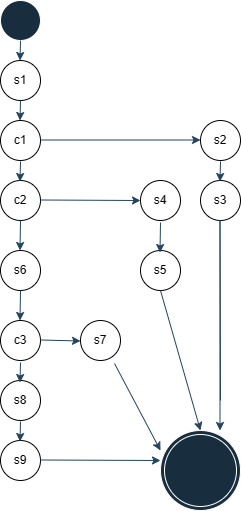

The diagram above was exported from draw.io. Its source (the exported page's mxGraphModel, read from the mxfile embedded in the PNG):
<mxGraphModel dx="1112" dy="447" grid="1" gridSize="10" guides="1" tooltips="1" connect="1" arrows="1" fold="1" page="1" pageScale="1" pageWidth="850" pageHeight="1100" math="0" shadow="0">
  <root>
    <mxCell id="0" />
    <mxCell id="1" parent="0" />
    <mxCell id="Q5xH8hLN77hMh0AqNLks-1" value="" style="ellipse;whiteSpace=wrap;html=1;aspect=fixed;labelBackgroundColor=none;fillColor=#182E3E;strokeColor=#FFFFFF;fontColor=#FFFFFF;" vertex="1" parent="1">
      <mxGeometry x="120" y="40" width="40" height="40" as="geometry" />
    </mxCell>
    <mxCell id="Q5xH8hLN77hMh0AqNLks-2" value="s1" style="ellipse;whiteSpace=wrap;html=1;aspect=fixed;" vertex="1" parent="1">
      <mxGeometry x="120" y="100" width="40" height="40" as="geometry" />
    </mxCell>
    <mxCell id="Q5xH8hLN77hMh0AqNLks-3" value="c1" style="ellipse;whiteSpace=wrap;html=1;aspect=fixed;" vertex="1" parent="1">
      <mxGeometry x="120" y="160" width="40" height="40" as="geometry" />
    </mxCell>
    <mxCell id="Q5xH8hLN77hMh0AqNLks-4" value="c2" style="ellipse;whiteSpace=wrap;html=1;aspect=fixed;" vertex="1" parent="1">
      <mxGeometry x="120" y="220" width="40" height="40" as="geometry" />
    </mxCell>
    <mxCell id="Q5xH8hLN77hMh0AqNLks-5" value="s2" style="ellipse;whiteSpace=wrap;html=1;aspect=fixed;" vertex="1" parent="1">
      <mxGeometry x="320" y="160" width="40" height="40" as="geometry" />
    </mxCell>
    <mxCell id="Q5xH8hLN77hMh0AqNLks-6" value="s3" style="ellipse;whiteSpace=wrap;html=1;aspect=fixed;" vertex="1" parent="1">
      <mxGeometry x="320" y="220" width="40" height="40" as="geometry" />
    </mxCell>
    <mxCell id="Q5xH8hLN77hMh0AqNLks-7" value="s4" style="ellipse;whiteSpace=wrap;html=1;aspect=fixed;" vertex="1" parent="1">
      <mxGeometry x="260" y="220" width="40" height="40" as="geometry" />
    </mxCell>
    <mxCell id="Q5xH8hLN77hMh0AqNLks-8" value="s5" style="ellipse;whiteSpace=wrap;html=1;aspect=fixed;" vertex="1" parent="1">
      <mxGeometry x="260" y="290" width="40" height="40" as="geometry" />
    </mxCell>
    <mxCell id="Q5xH8hLN77hMh0AqNLks-9" value="s6" style="ellipse;whiteSpace=wrap;html=1;aspect=fixed;" vertex="1" parent="1">
      <mxGeometry x="120" y="290" width="40" height="40" as="geometry" />
    </mxCell>
    <mxCell id="Q5xH8hLN77hMh0AqNLks-10" value="c3" style="ellipse;whiteSpace=wrap;html=1;aspect=fixed;" vertex="1" parent="1">
      <mxGeometry x="120" y="360" width="40" height="40" as="geometry" />
    </mxCell>
    <mxCell id="Q5xH8hLN77hMh0AqNLks-11" value="s7" style="ellipse;whiteSpace=wrap;html=1;aspect=fixed;" vertex="1" parent="1">
      <mxGeometry x="200" y="360" width="40" height="40" as="geometry" />
    </mxCell>
    <mxCell id="Q5xH8hLN77hMh0AqNLks-12" value="s8" style="ellipse;whiteSpace=wrap;html=1;aspect=fixed;" vertex="1" parent="1">
      <mxGeometry x="120" y="420" width="40" height="40" as="geometry" />
    </mxCell>
    <mxCell id="Q5xH8hLN77hMh0AqNLks-13" value="s9" style="ellipse;whiteSpace=wrap;html=1;aspect=fixed;" vertex="1" parent="1">
      <mxGeometry x="120" y="480" width="40" height="40" as="geometry" />
    </mxCell>
    <mxCell id="Q5xH8hLN77hMh0AqNLks-14" value="" style="ellipse;shape=doubleEllipse;whiteSpace=wrap;html=1;aspect=fixed;strokeColor=#FFFFFF;fontColor=#FFFFFF;fillColor=#182E3E;" vertex="1" parent="1">
      <mxGeometry x="280" y="470" width="80" height="80" as="geometry" />
    </mxCell>
    <mxCell id="Q5xH8hLN77hMh0AqNLks-15" value="" style="endArrow=classic;html=1;rounded=0;strokeColor=#23445D;" edge="1" parent="1">
      <mxGeometry width="50" height="50" relative="1" as="geometry">
        <mxPoint x="140" y="80" as="sourcePoint" />
        <mxPoint x="139.5" y="100" as="targetPoint" />
      </mxGeometry>
    </mxCell>
    <mxCell id="Q5xH8hLN77hMh0AqNLks-16" value="" style="endArrow=classic;html=1;rounded=0;strokeColor=#23445D;" edge="1" parent="1">
      <mxGeometry width="50" height="50" relative="1" as="geometry">
        <mxPoint x="140" y="140" as="sourcePoint" />
        <mxPoint x="139.5" y="160" as="targetPoint" />
      </mxGeometry>
    </mxCell>
    <mxCell id="Q5xH8hLN77hMh0AqNLks-18" value="" style="endArrow=classic;html=1;rounded=0;strokeColor=#23445D;" edge="1" parent="1">
      <mxGeometry width="50" height="50" relative="1" as="geometry">
        <mxPoint x="140" y="201" as="sourcePoint" />
        <mxPoint x="139.5" y="221" as="targetPoint" />
      </mxGeometry>
    </mxCell>
    <mxCell id="Q5xH8hLN77hMh0AqNLks-19" value="" style="endArrow=classic;html=1;rounded=0;strokeColor=#23445D;exitX=0.5;exitY=1;exitDx=0;exitDy=0;" edge="1" parent="1" source="Q5xH8hLN77hMh0AqNLks-4">
      <mxGeometry width="50" height="50" relative="1" as="geometry">
        <mxPoint x="140" y="270" as="sourcePoint" />
        <mxPoint x="139.5" y="290" as="targetPoint" />
      </mxGeometry>
    </mxCell>
    <mxCell id="Q5xH8hLN77hMh0AqNLks-20" value="" style="endArrow=classic;html=1;rounded=0;strokeColor=#23445D;exitX=0.5;exitY=1;exitDx=0;exitDy=0;" edge="1" parent="1" source="Q5xH8hLN77hMh0AqNLks-9">
      <mxGeometry width="50" height="50" relative="1" as="geometry">
        <mxPoint x="140" y="340" as="sourcePoint" />
        <mxPoint x="139.5" y="360" as="targetPoint" />
      </mxGeometry>
    </mxCell>
    <mxCell id="Q5xH8hLN77hMh0AqNLks-21" value="" style="endArrow=classic;html=1;rounded=0;strokeColor=#23445D;" edge="1" parent="1">
      <mxGeometry width="50" height="50" relative="1" as="geometry">
        <mxPoint x="140" y="402" as="sourcePoint" />
        <mxPoint x="139.5" y="422" as="targetPoint" />
      </mxGeometry>
    </mxCell>
    <mxCell id="Q5xH8hLN77hMh0AqNLks-22" value="" style="endArrow=classic;html=1;rounded=0;strokeColor=#23445D;" edge="1" parent="1">
      <mxGeometry width="50" height="50" relative="1" as="geometry">
        <mxPoint x="140" y="461" as="sourcePoint" />
        <mxPoint x="139.5" y="481" as="targetPoint" />
      </mxGeometry>
    </mxCell>
    <mxCell id="Q5xH8hLN77hMh0AqNLks-23" value="" style="endArrow=classic;html=1;rounded=0;strokeColor=#23445D;" edge="1" parent="1">
      <mxGeometry width="50" height="50" relative="1" as="geometry">
        <mxPoint x="160" y="179.5" as="sourcePoint" />
        <mxPoint x="320" y="179.5" as="targetPoint" />
      </mxGeometry>
    </mxCell>
    <mxCell id="Q5xH8hLN77hMh0AqNLks-24" value="" style="endArrow=classic;html=1;rounded=0;strokeColor=#23445D;" edge="1" parent="1">
      <mxGeometry width="50" height="50" relative="1" as="geometry">
        <mxPoint x="160" y="239.5" as="sourcePoint" />
        <mxPoint x="260" y="240" as="targetPoint" />
      </mxGeometry>
    </mxCell>
    <mxCell id="Q5xH8hLN77hMh0AqNLks-25" value="" style="endArrow=classic;html=1;rounded=0;strokeColor=#23445D;" edge="1" parent="1">
      <mxGeometry width="50" height="50" relative="1" as="geometry">
        <mxPoint x="160" y="379.5" as="sourcePoint" />
        <mxPoint x="200" y="380.5" as="targetPoint" />
      </mxGeometry>
    </mxCell>
    <mxCell id="Q5xH8hLN77hMh0AqNLks-26" value="" style="endArrow=classic;html=1;rounded=0;strokeColor=#23445D;" edge="1" parent="1">
      <mxGeometry width="50" height="50" relative="1" as="geometry">
        <mxPoint x="340" y="201" as="sourcePoint" />
        <mxPoint x="339.5" y="221" as="targetPoint" />
      </mxGeometry>
    </mxCell>
    <mxCell id="Q5xH8hLN77hMh0AqNLks-27" value="" style="endArrow=classic;html=1;rounded=0;strokeColor=#23445D;exitX=0.5;exitY=1;exitDx=0;exitDy=0;" edge="1" parent="1">
      <mxGeometry width="50" height="50" relative="1" as="geometry">
        <mxPoint x="280" y="262" as="sourcePoint" />
        <mxPoint x="279.5" y="292" as="targetPoint" />
      </mxGeometry>
    </mxCell>
    <mxCell id="Q5xH8hLN77hMh0AqNLks-28" value="" style="endArrow=classic;html=1;rounded=0;strokeColor=#23445D;" edge="1" parent="1">
      <mxGeometry width="50" height="50" relative="1" as="geometry">
        <mxPoint x="160" y="499.5" as="sourcePoint" />
        <mxPoint x="280" y="500" as="targetPoint" />
      </mxGeometry>
    </mxCell>
    <mxCell id="Q5xH8hLN77hMh0AqNLks-31" value="" style="endArrow=classic;html=1;rounded=0;strokeColor=#23445D;exitX=0.5;exitY=1;exitDx=0;exitDy=0;" edge="1" parent="1">
      <mxGeometry width="50" height="50" relative="1" as="geometry">
        <mxPoint x="340" y="440" as="sourcePoint" />
        <mxPoint x="339.5" y="470" as="targetPoint" />
        <Array as="points">
          <mxPoint x="339.5" y="260" />
        </Array>
      </mxGeometry>
    </mxCell>
    <mxCell id="Q5xH8hLN77hMh0AqNLks-33" value="" style="endArrow=classic;html=1;rounded=0;strokeColor=#23445D;exitX=0.85;exitY=1.075;exitDx=0;exitDy=0;exitPerimeter=0;" edge="1" parent="1" source="Q5xH8hLN77hMh0AqNLks-11">
      <mxGeometry width="50" height="50" relative="1" as="geometry">
        <mxPoint x="230" y="390" as="sourcePoint" />
        <mxPoint x="280" y="490" as="targetPoint" />
      </mxGeometry>
    </mxCell>
    <mxCell id="Q5xH8hLN77hMh0AqNLks-34" value="" style="endArrow=classic;html=1;rounded=0;strokeColor=#23445D;" edge="1" parent="1">
      <mxGeometry width="50" height="50" relative="1" as="geometry">
        <mxPoint x="280" y="330" as="sourcePoint" />
        <mxPoint x="320" y="470" as="targetPoint" />
      </mxGeometry>
    </mxCell>
  </root>
</mxGraphModel>